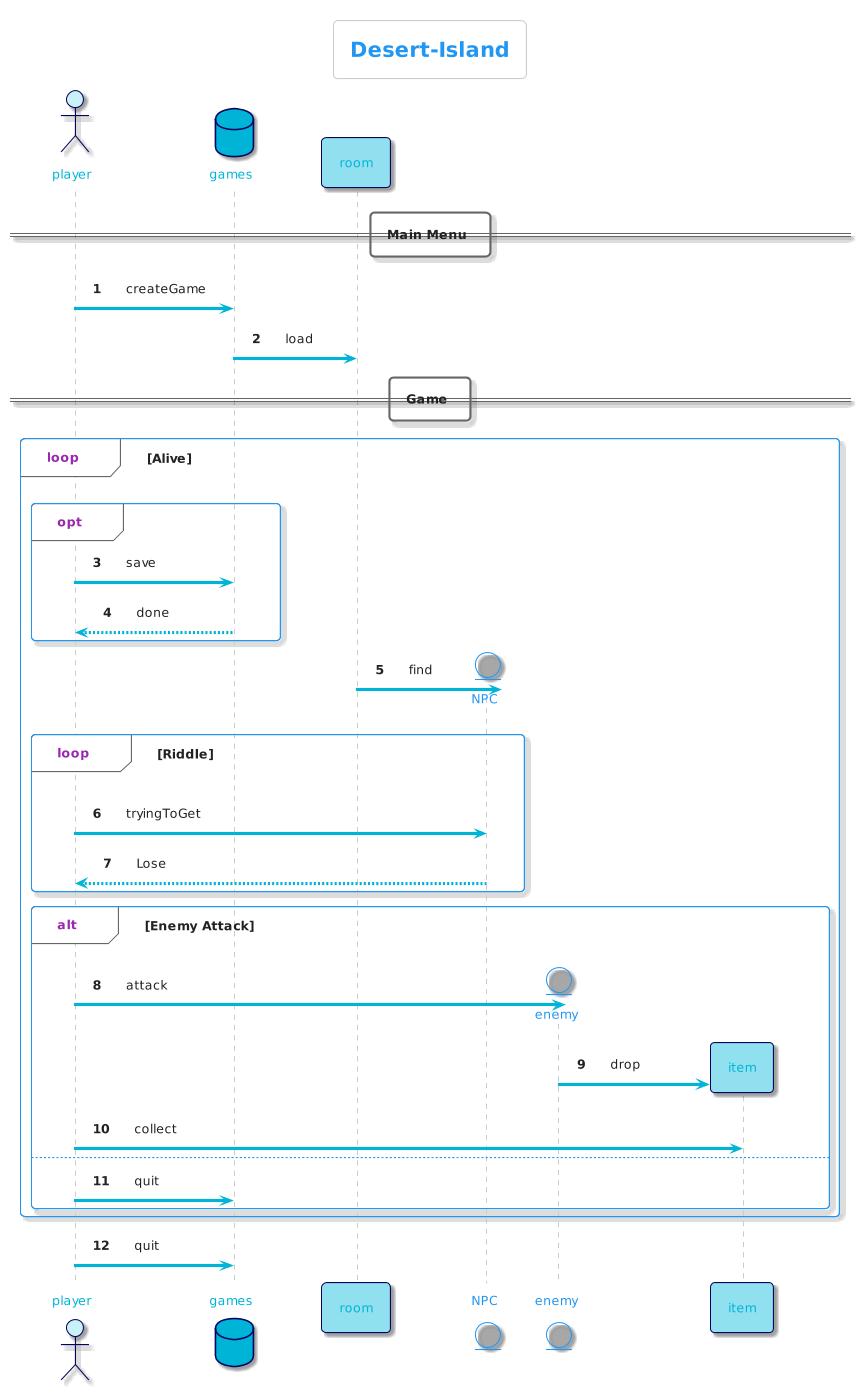

The diagram above was rendered by PlantUML. Its source (embedded in the PNG):
@startuml
!theme materia-outline
autonumber 

skinparam ArrowColor #00B4D8
skinparam ActorBorderColor #03045E
skinparam ActorFontColor #00B4D8
skinparam ActorBackgroundColor #CAF0F8
skinparam ParticipantFontColor #00B4D8
skinparam ParticipantBorderColor #03045E
skinparam ParticipantBackgroundColor #90E0EF
skinparam DatabaseBorderColor #03045E
skinparam DatabaseBackgroundColor #00B4D8
skinparam DatabaseFontColor #00B4D8
skinparam BackgroundColor #FFFFFF

title Desert-Island

actor player
database games
participant room

== Main Menu ==
player->games: createGame
games->room: load
== Game ==
loop Alive
opt
player->games: save
games-->player: done
end
create entity NPC
room->NPC: find
loop Riddle
player->NPC: tryingToGet
NPC-->player: Lose
end
create entity enemy
alt Enemy Attack
player->enemy: attack
create participant item
enemy->item: drop
player->item: collect
else
player->games: quit
end
end
player->games: quit
@enduml